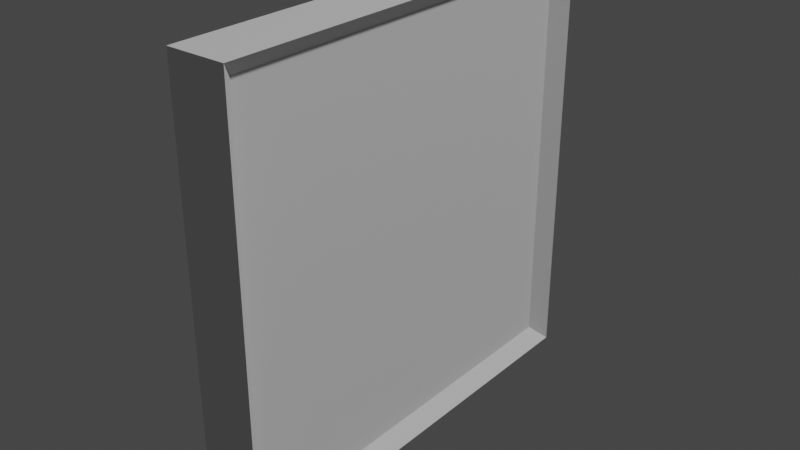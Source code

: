 # Source: Frame.blend  (saved by Blender 2.81.16; exported with 4.5.12 LTS)
import bpy
from mathutils import Matrix  # noqa: F401  (used for matrix-valued properties, if any)

bpy.ops.wm.read_factory_settings(use_empty=True)
scene = bpy.context.scene
scene.name = 'Scene'

# ---- world
world_world = bpy.data.worlds.new('World'); scene.world = world_world
world_world.use_nodes = True; world_world.node_tree.nodes.clear()
_N = world_world.node_tree.nodes; _L = world_world.node_tree.links
n0 = _N.new('ShaderNodeOutputWorld'); n0.name = 'World Output'; n0.location = (300, 300)
n1 = _N.new('ShaderNodeBackground'); n1.name = 'Background'; n1.location = (10, 300)
n1.inputs[0].default_value = (0.05088, 0.05088, 0.05088, 1.0)
_L.new(n1.outputs[0], n0.inputs[0])
n0.is_active_output = True
world_world.color = (0.05088, 0.05088, 0.05088)
world_world.use_sun_shadow = False
world_world.sun_shadow_jitter_overblur = 0.0

# ---- cameras
cam_camera = bpy.data.cameras.new('Camera')
cam_camera.clip_end = 100.0
cam_camera.ortho_scale = 7.314

# ---- lights
light_light = bpy.data.lights.new('Light', 'POINT')
light_light.transmission_factor = 0.0
light_light.energy = 1000.0
light_light.shadow_soft_size = 0.25
light_light.shadow_maximum_resolution = 0.006
light_light.use_absolute_resolution = True

# ---- meshes
me_cube = bpy.data.meshes.new('Cube')
me_cube.from_pydata([(0.02479, 0.1842, -0.1825), (0.02479, 0.1842, 0.1825), (0.02479, -0.1842, -0.1825), (0.02479, -0.1842, 0.1825), (-0.02479, 0.1842, -0.1825), (-0.02479, 0.1842, 0.1825), (-0.02479, -0.1842, -0.1825), (-0.02479, -0.1842, 0.1825), (0.01367, -0.1705, -0.169), (0.01367, 0.1705, -0.169), (0.01367, 0.1705, 0.169), (0.01367, -0.1705, 0.169)], [], [(2, 0, 9, 8), (2, 3, 7, 6), (6, 7, 5, 4), (4, 5, 1, 0), (2, 6, 4, 0), (7, 3, 1, 5), (9, 10, 11, 8), (3, 2, 8, 11), (0, 1, 10, 9), (1, 3, 11, 10)])
me_cube.polygons.foreach_set('use_smooth', [True] * 10)
_k = set([(0, 1), (0, 2), (0, 4), (0, 9), (1, 3), (1, 5), (1, 10), (2, 3), (2, 6), (2, 8), (3, 7), (3, 11), (4, 5), (4, 6), (5, 7), (6, 7), (8, 9), (8, 11), (9, 10), (10, 11)])
me_cube.attributes.new('sharp_edge', 'BOOLEAN', 'EDGE').data.foreach_set('value', [ (min(e.vertices), max(e.vertices)) in _k for e in me_cube.edges])
_uv = me_cube.uv_layers.new(name='UVMap')
_uv.uv.foreach_set('vector', [0.125, 0.5, 0.125, 0.75, 0.125, 0.75, 0.125, 0.5, 0.375, 0.25, 0.625, 0.25, 0.625, 0.5, 0.375, 0.5, 0.375, 0.5, 0.625, 0.5, 0.625, 0.75, 0.375, 0.75, 0.375, 0.75, 0.625, 0.75, 0.625, 1.0, 0.375, 1.0, 0.125, 0.5, 0.375, 0.5, 0.375, 0.75, 0.125, 0.75, 0.625, 0.5, 0.875, 0.5, 0.875, 0.75, 0.625, 0.75, 0.375, 0.0, 0.625, 0.0, 0.625, 0.25, 0.375, 0.25, 0.625, 0.25, 0.375, 0.25, 0.375, 0.25, 0.625, 0.25, 0.375, 1.0, 0.625, 1.0, 0.625, 1.0, 0.375, 1.0, 0.875, 0.75, 0.875, 0.5, 0.875, 0.5, 0.875, 0.75])
me_cube.use_remesh_fix_poles = True
me_cube.use_remesh_preserve_attributes = False
me_cube.use_mirror_vertex_groups = False
me_cube.update()
me_cube.normals_split_custom_set([tuple(v) for v in zip(*[iter([0.7731, -6.082e-08, 0.6343, 0.7731, -6.082e-08, 0.6343, 0.7731, -6.082e-08, 0.6343, 0.7731, -6.082e-08, 0.6343, -1.227e-14, -1.0, 5.146e-08, -1.227e-14, -1.0, 5.146e-08, -1.227e-14, -1.0, 5.146e-08, -1.227e-14, -1.0, 5.146e-08, -1.0, 3.186e-07, -2.642e-14, -1.0, 3.186e-07, -2.642e-14, -1.0, 3.186e-07, -2.642e-14, -1.0, 3.186e-07, -2.642e-14, 1.227e-14, 1.0, -5.146e-08, 1.227e-14, 1.0, -5.146e-08, 1.227e-14, 1.0, -5.146e-08, 1.227e-14, 1.0, -5.146e-08, 4.079e-07, -2.832e-07, -1.0, 4.079e-07, -2.832e-07, -1.0, 4.079e-07, -2.832e-07, -1.0, 4.079e-07, -2.832e-07, -1.0, 0.0, 3.236e-07, 1.0, 0.0, 3.236e-07, 1.0, 0.0, 3.236e-07, 1.0, 0.0, 3.236e-07, 1.0, 1.0, -2.828e-07, 2.505e-14, 1.0, -2.828e-07, 2.505e-14, 1.0, -2.828e-07, 2.505e-14, 1.0, -2.828e-07, 2.505e-14, 0.7759, 0.6309, -3.758e-08, 0.7759, 0.6309, -3.758e-08, 0.7759, 0.6309, -3.758e-08, 0.7759, 0.6309, -3.758e-08, 0.7759, -0.6309, 3.758e-08, 0.7759, -0.6309, 3.758e-08, 0.7759, -0.6309, 3.758e-08, 0.7759, -0.6309, 3.758e-08, 0.7731, -4.541e-07, -0.6343, 0.7731, -4.541e-07, -0.6343, 0.7731, -4.541e-07, -0.6343, 0.7731, -4.541e-07, -0.6343])] * 3)])

# ---- objects
ob_light = bpy.data.objects.new('Light', light_light)
ob_camera = bpy.data.objects.new('Camera', cam_camera)
ob_monitor = bpy.data.objects.new('Monitor', me_cube)

# ---- transforms, parenting, visibility, modifiers, constraints
ob_light.location = (4.076, 1.005, 5.904)
ob_light.rotation_euler = (0.6503, 0.05522, 1.866)
ob_light.color = (0.8, 0.8, 0.8, 1.0)
ob_light.lineart.crease_threshold = 0.0
ob_camera.location = (7.359, -6.926, 4.958)
ob_camera.rotation_euler = (1.109, 9.305e-08, 0.8149)
ob_camera.scale = (1.0, 1.0, 1.0)
ob_camera.color = (0.8, 0.8, 0.8, 1.0)
ob_camera.lineart.crease_threshold = 0.0
ob_monitor.location = (0.0, 0.0, 0.0)
ob_monitor.color = (0.8, 0.8, 0.8, 1.0)
ob_monitor.lineart.crease_threshold = 0.0

# ---- collection membership
scene.collection.objects.link(ob_light)
scene.collection.objects.link(ob_camera)
scene.collection.objects.link(ob_monitor)

# ---- scene / render settings (as saved in the file)
scene.frame_start = 1; scene.frame_end = 250; scene.frame_set(1)
scene.render.engine = 'BLENDER_EEVEE_NEXT'
scene.cycles.use_denoising = False
scene.cycles.samples = 128
scene.cycles.sampling_pattern = 'TABULATED_SOBOL'
scene.cycles.use_adaptive_sampling = False
scene.cycles.use_light_tree = False
scene.view_settings.view_transform = 'Filmic'
bpy.context.view_layer.update()

# ---- added for rendering (the .blend has no active camera): camera
cam_auto = bpy.data.cameras.new('AutoCamera')
cam_auto.lens = 50.0
cam_auto.sensor_width = 36.0
cam_auto.clip_end = 1000.0
ob_auto_camera = bpy.data.objects.new('AutoCamera', cam_auto)
scene.collection.objects.link(ob_auto_camera)
ob_auto_camera.location = (0.48203, -0.578436, 0.385624)
ob_auto_camera.rotation_euler = (1.09748, -7.21219e-08, 0.694738)
scene.camera = ob_auto_camera
bpy.context.view_layer.update()
